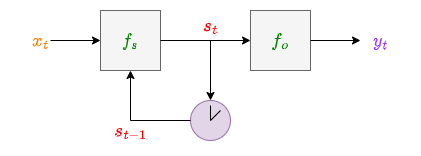

The diagram above was exported from draw.io. Its source (the exported page's mxGraphModel, read from the mxfile embedded in the PNG):
<mxGraphModel dx="526" dy="262" grid="1" gridSize="10" guides="1" tooltips="1" connect="1" arrows="1" fold="1" page="1" pageScale="1" pageWidth="850" pageHeight="1100" math="1" shadow="0">
  <root>
    <mxCell id="0" />
    <mxCell id="1" parent="0" />
    <mxCell id="qrR8n8G0GdoqxSBIHe-6-2" value="&lt;font color=&quot;#008000&quot; style=&quot;font-size: 16px;&quot;&gt;$$f_s$$&lt;/font&gt;" style="rounded=0;whiteSpace=wrap;html=1;fillColor=#f5f5f5;strokeColor=#666666;fontColor=#333333;" parent="1" vertex="1">
      <mxGeometry x="270" y="130" width="60" height="60" as="geometry" />
    </mxCell>
    <mxCell id="qrR8n8G0GdoqxSBIHe-6-3" value="&lt;font color=&quot;#ff8000&quot;&gt;$$x_t$$&lt;/font&gt;" style="text;html=1;align=center;verticalAlign=middle;resizable=0;points=[];autosize=1;strokeColor=none;fillColor=none;fontSize=16;fontColor=#7F00FF;" parent="1" vertex="1">
      <mxGeometry x="170" y="145" width="80" height="30" as="geometry" />
    </mxCell>
    <mxCell id="qrR8n8G0GdoqxSBIHe-6-4" value="" style="endArrow=classic;html=1;rounded=0;fontSize=16;fontColor=#FF8000;entryX=0;entryY=0.5;entryDx=0;entryDy=0;exitX=0.625;exitY=0.5;exitDx=0;exitDy=0;exitPerimeter=0;" parent="1" source="qrR8n8G0GdoqxSBIHe-6-3" target="qrR8n8G0GdoqxSBIHe-6-2" edge="1">
      <mxGeometry width="50" height="50" relative="1" as="geometry">
        <mxPoint x="270" y="190" as="sourcePoint" />
        <mxPoint x="320" y="140" as="targetPoint" />
      </mxGeometry>
    </mxCell>
    <mxCell id="qrR8n8G0GdoqxSBIHe-6-6" value="" style="endArrow=classic;html=1;rounded=0;fontSize=16;fontColor=#FF8000;entryX=0.5;entryY=1;entryDx=0;entryDy=0;" parent="1" target="qrR8n8G0GdoqxSBIHe-6-2" edge="1">
      <mxGeometry width="50" height="50" relative="1" as="geometry">
        <mxPoint x="300" y="240" as="sourcePoint" />
        <mxPoint x="330" y="200" as="targetPoint" />
      </mxGeometry>
    </mxCell>
    <mxCell id="qrR8n8G0GdoqxSBIHe-6-7" value="&lt;font color=&quot;#ff0000&quot;&gt;$$s_{t-1}$$&lt;/font&gt;" style="text;html=1;align=center;verticalAlign=middle;resizable=0;points=[];autosize=1;strokeColor=none;fillColor=none;fontSize=16;fontColor=#FF8000;" parent="1" vertex="1">
      <mxGeometry x="245" y="235" width="110" height="30" as="geometry" />
    </mxCell>
    <mxCell id="qrR8n8G0GdoqxSBIHe-6-8" value="" style="endArrow=classic;html=1;rounded=0;fontSize=16;fontColor=#FF8000;exitX=1;exitY=0.5;exitDx=0;exitDy=0;entryX=0;entryY=0.5;entryDx=0;entryDy=0;" parent="1" source="qrR8n8G0GdoqxSBIHe-6-2" edge="1" target="DbHDKOLaZmA8AaIgL5BA-7">
      <mxGeometry width="50" height="50" relative="1" as="geometry">
        <mxPoint x="350" y="160" as="sourcePoint" />
        <mxPoint x="380" y="160" as="targetPoint" />
      </mxGeometry>
    </mxCell>
    <mxCell id="DbHDKOLaZmA8AaIgL5BA-7" value="&lt;font color=&quot;#008000&quot; style=&quot;font-size: 16px;&quot;&gt;$$f_o$$&lt;/font&gt;" style="rounded=0;whiteSpace=wrap;html=1;fillColor=#f5f5f5;strokeColor=#666666;fontColor=#333333;" parent="1" vertex="1">
      <mxGeometry x="420" y="130" width="60" height="60" as="geometry" />
    </mxCell>
    <mxCell id="DbHDKOLaZmA8AaIgL5BA-9" value="" style="endArrow=classic;html=1;rounded=0;fontSize=16;fontColor=#FF8000;exitX=1;exitY=0.5;exitDx=0;exitDy=0;entryX=0.25;entryY=0.5;entryDx=0;entryDy=0;entryPerimeter=0;" parent="1" source="DbHDKOLaZmA8AaIgL5BA-7" edge="1" target="DbHDKOLaZmA8AaIgL5BA-11">
      <mxGeometry width="50" height="50" relative="1" as="geometry">
        <mxPoint x="480" y="160" as="sourcePoint" />
        <mxPoint x="510" y="160" as="targetPoint" />
      </mxGeometry>
    </mxCell>
    <mxCell id="DbHDKOLaZmA8AaIgL5BA-10" value="&lt;font color=&quot;#ff0000&quot;&gt;$$s_{t}$$&lt;/font&gt;" style="text;html=1;align=center;verticalAlign=middle;resizable=0;points=[];autosize=1;strokeColor=none;fillColor=none;fontSize=16;fontColor=#FF8000;" parent="1" vertex="1">
      <mxGeometry x="335" y="130" width="90" height="30" as="geometry" />
    </mxCell>
    <mxCell id="DbHDKOLaZmA8AaIgL5BA-11" value="$$y_t$$" style="text;html=1;align=center;verticalAlign=middle;resizable=0;points=[];autosize=1;strokeColor=none;fillColor=none;fontSize=16;fontColor=#9933FF;" parent="1" vertex="1">
      <mxGeometry x="510" y="145" width="80" height="30" as="geometry" />
    </mxCell>
    <mxCell id="JogdXvfchbWEAtxymirP-2" value="" style="ellipse;whiteSpace=wrap;html=1;aspect=fixed;fillColor=#e1d5e7;strokeColor=#9673a6;" vertex="1" parent="1">
      <mxGeometry x="360" y="220" width="40" height="40" as="geometry" />
    </mxCell>
    <mxCell id="JogdXvfchbWEAtxymirP-4" value="" style="endArrow=classic;html=1;rounded=0;entryX=0.5;entryY=0;entryDx=0;entryDy=0;" edge="1" parent="1" target="JogdXvfchbWEAtxymirP-2">
      <mxGeometry width="50" height="50" relative="1" as="geometry">
        <mxPoint x="380" y="160" as="sourcePoint" />
        <mxPoint x="360" y="170" as="targetPoint" />
      </mxGeometry>
    </mxCell>
    <mxCell id="JogdXvfchbWEAtxymirP-6" value="" style="endArrow=none;html=1;rounded=0;exitX=0.5;exitY=0.5;exitDx=0;exitDy=0;exitPerimeter=0;entryX=0.5;entryY=0.125;entryDx=0;entryDy=0;entryPerimeter=0;" edge="1" parent="1" source="JogdXvfchbWEAtxymirP-2" target="JogdXvfchbWEAtxymirP-2">
      <mxGeometry width="50" height="50" relative="1" as="geometry">
        <mxPoint x="359.93" y="235" as="sourcePoint" />
        <mxPoint x="359.93" y="225" as="targetPoint" />
      </mxGeometry>
    </mxCell>
    <mxCell id="JogdXvfchbWEAtxymirP-7" value="" style="endArrow=none;html=1;rounded=0;entryX=0.5;entryY=0.5;entryDx=0;entryDy=0;entryPerimeter=0;exitX=0.75;exitY=0.25;exitDx=0;exitDy=0;exitPerimeter=0;" edge="1" parent="1" source="JogdXvfchbWEAtxymirP-2" target="JogdXvfchbWEAtxymirP-2">
      <mxGeometry width="50" height="50" relative="1" as="geometry">
        <mxPoint x="370" y="230" as="sourcePoint" />
        <mxPoint x="320" y="190" as="targetPoint" />
      </mxGeometry>
    </mxCell>
    <mxCell id="JogdXvfchbWEAtxymirP-9" value="" style="endArrow=none;html=1;rounded=0;entryX=0;entryY=0.5;entryDx=0;entryDy=0;exitX=0.5;exitY=0.167;exitDx=0;exitDy=0;exitPerimeter=0;" edge="1" parent="1" source="qrR8n8G0GdoqxSBIHe-6-7" target="JogdXvfchbWEAtxymirP-2">
      <mxGeometry width="50" height="50" relative="1" as="geometry">
        <mxPoint x="310" y="250" as="sourcePoint" />
        <mxPoint x="360" y="200" as="targetPoint" />
      </mxGeometry>
    </mxCell>
  </root>
</mxGraphModel>